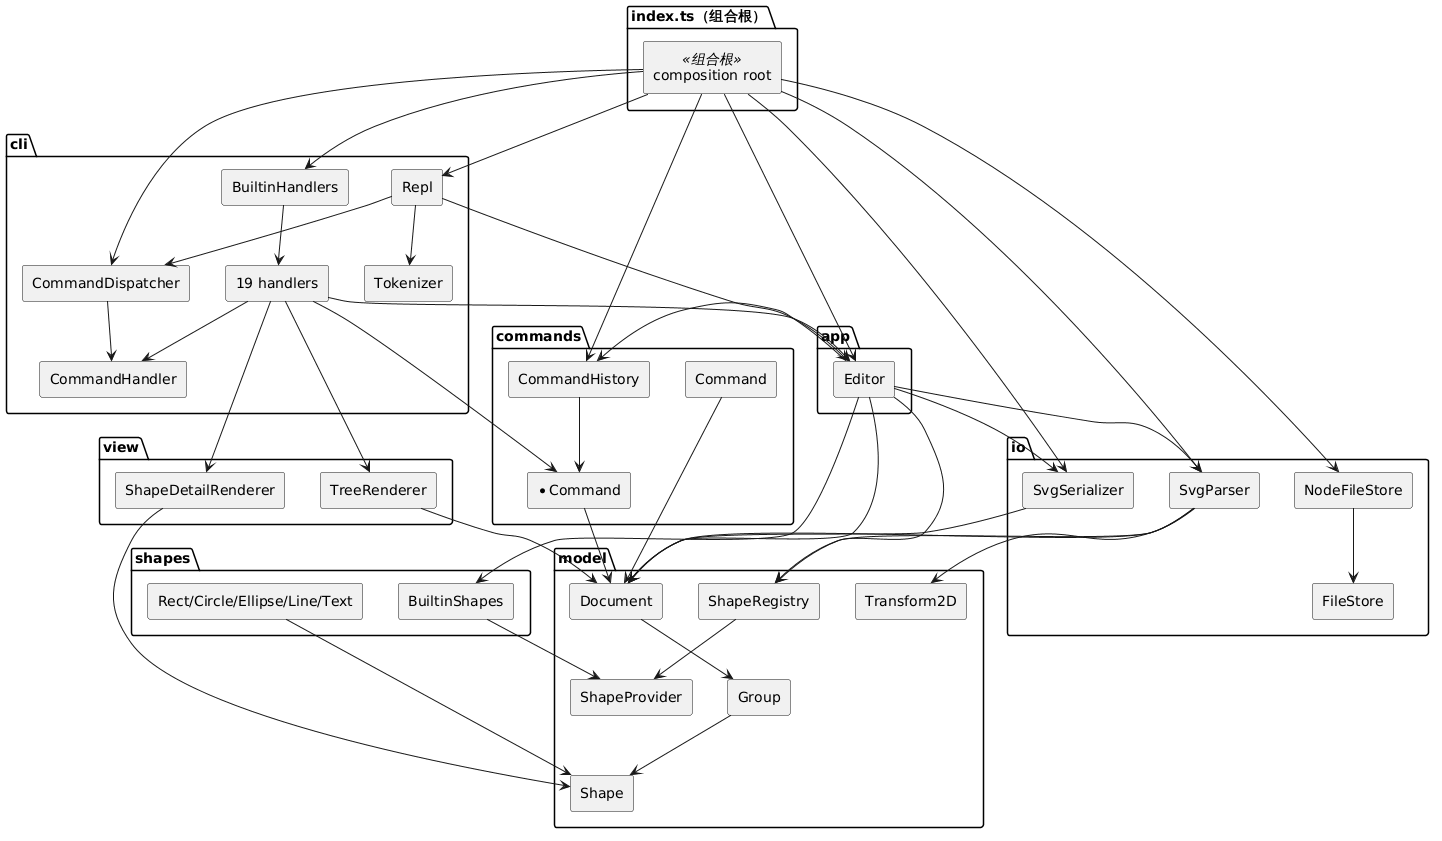

The diagram above was rendered by PlantUML. Its source (embedded in the PNG):
@startuml
skinparam componentStyle rectangle

package "index.ts（组合根）" {
  [composition root] <<组合根>>
}

package "cli" {
  [Tokenizer]
  [Repl]
  [CommandDispatcher]
  [CommandHandler]
  [BuiltinHandlers]
  [19 handlers]
}

package "app" {
  [Editor]
}

package "view" {
  [TreeRenderer]
  [ShapeDetailRenderer]
}

package "io" {
  [FileStore]
  [NodeFileStore]
  [SvgParser]
  [SvgSerializer]
}

package "commands" {
  [Command]
  [CommandHistory]
  [*Command]
}

package "shapes" {
  [BuiltinShapes]
  [Rect/Circle/Ellipse/Line/Text]
}

package "model" {
  [Shape]
  [Group]
  [Document]
  [ShapeRegistry]
  [ShapeProvider]
  [Transform2D]
}

[composition root] --> [BuiltinHandlers]
[composition root] --> [CommandDispatcher]
[composition root] --> [Repl]
[composition root] --> [Editor]
[composition root] --> [CommandHistory]
[composition root] --> [NodeFileStore]
[composition root] --> [SvgParser]
[composition root] --> [SvgSerializer]

[Repl] --> [CommandDispatcher]
[Repl] --> [Tokenizer]
[Repl] --> [Editor]
[CommandDispatcher] --> [CommandHandler]
[BuiltinHandlers] --> [19 handlers]
[19 handlers] --> [CommandHandler]
[19 handlers] --> [Editor]
[19 handlers] --> [*Command]
[19 handlers] --> [TreeRenderer]
[19 handlers] --> [ShapeDetailRenderer]

[Editor] --> [Document]
[Editor] --> [CommandHistory]
[Editor] --> [SvgParser]
[Editor] --> [SvgSerializer]
[Editor] --> [BuiltinShapes]
[Editor] --> [ShapeRegistry]

[TreeRenderer] --> [Document]
[ShapeDetailRenderer] --> [Shape]
[SvgParser] --> [ShapeRegistry]
[SvgParser] --> [Document]
[SvgParser] --> [Transform2D]
[SvgSerializer] --> [Document]
[NodeFileStore] --> [FileStore]

[*Command] --> [Document]
[Command] --> [Document]
[CommandHistory] --> [*Command]
[Rect/Circle/Ellipse/Line/Text] --> [Shape]
[BuiltinShapes] --> [ShapeProvider]
[ShapeRegistry] --> [ShapeProvider]
[Group] --> [Shape]
[Document] --> [Group]
@enduml